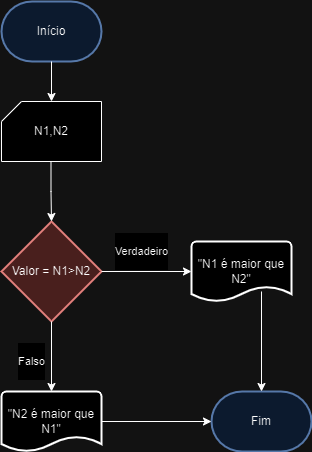

The diagram above was exported from draw.io. Its source (the exported page's mxGraphModel, read from the mxfile embedded in the PNG):
<mxGraphModel dx="880" dy="460" grid="1" gridSize="10" guides="1" tooltips="1" connect="1" arrows="1" fold="1" page="1" pageScale="1" pageWidth="827" pageHeight="1169" math="0" shadow="0">
  <root>
    <mxCell id="WIyWlLk6GJQsqaUBKTNV-0" />
    <mxCell id="WIyWlLk6GJQsqaUBKTNV-1" parent="WIyWlLk6GJQsqaUBKTNV-0" />
    <mxCell id="oamKo0zY8laNHjl2n5cg-2" value="N1,N2" style="verticalLabelPosition=middle;verticalAlign=middle;html=1;shape=card;whiteSpace=wrap;size=20;arcSize=12;fillColor=default;strokeColor=default;horizontal=1;align=center;labelPosition=center;" parent="WIyWlLk6GJQsqaUBKTNV-1" vertex="1">
      <mxGeometry x="100" y="120" width="100" height="60" as="geometry" />
    </mxCell>
    <mxCell id="oamKo0zY8laNHjl2n5cg-3" value="Início" style="strokeWidth=2;html=1;shape=mxgraph.flowchart.terminator;whiteSpace=wrap;fillColor=#dae8fc;strokeColor=#6c8ebf;" parent="WIyWlLk6GJQsqaUBKTNV-1" vertex="1">
      <mxGeometry x="100" y="20" width="100" height="60" as="geometry" />
    </mxCell>
    <mxCell id="oamKo0zY8laNHjl2n5cg-4" value="" style="endArrow=classic;html=1;rounded=0;exitX=0.5;exitY=1;exitDx=0;exitDy=0;exitPerimeter=0;" parent="WIyWlLk6GJQsqaUBKTNV-1" source="oamKo0zY8laNHjl2n5cg-3" target="oamKo0zY8laNHjl2n5cg-2" edge="1">
      <mxGeometry width="50" height="50" relative="1" as="geometry">
        <mxPoint x="390" y="310" as="sourcePoint" />
        <mxPoint x="440" y="260" as="targetPoint" />
      </mxGeometry>
    </mxCell>
    <mxCell id="oamKo0zY8laNHjl2n5cg-5" value="Valor = N1&amp;gt;N2" style="strokeWidth=2;html=1;shape=mxgraph.flowchart.decision;whiteSpace=wrap;fillColor=#f8cecc;strokeColor=#b85450;" parent="WIyWlLk6GJQsqaUBKTNV-1" vertex="1">
      <mxGeometry x="100" y="240" width="100" height="100" as="geometry" />
    </mxCell>
    <mxCell id="oamKo0zY8laNHjl2n5cg-6" value="" style="endArrow=classic;html=1;rounded=0;exitX=0.5;exitY=1;exitDx=0;exitDy=0;exitPerimeter=0;entryX=0.5;entryY=0;entryDx=0;entryDy=0;entryPerimeter=0;" parent="WIyWlLk6GJQsqaUBKTNV-1" target="oamKo0zY8laNHjl2n5cg-5" edge="1">
      <mxGeometry width="50" height="50" relative="1" as="geometry">
        <mxPoint x="149.5" y="180" as="sourcePoint" />
        <mxPoint x="149.5" y="220" as="targetPoint" />
        <Array as="points">
          <mxPoint x="149.5" y="210" />
        </Array>
      </mxGeometry>
    </mxCell>
    <mxCell id="oamKo0zY8laNHjl2n5cg-8" value="&lt;p style=&quot;line-height: 130%;&quot;&gt;Verdadeiro&lt;/p&gt;" style="endArrow=classic;html=1;rounded=0;entryX=0;entryY=0.5;entryDx=0;entryDy=0;entryPerimeter=0;exitX=1;exitY=0.5;exitDx=0;exitDy=0;exitPerimeter=0;" parent="WIyWlLk6GJQsqaUBKTNV-1" source="oamKo0zY8laNHjl2n5cg-5" target="oamKo0zY8laNHjl2n5cg-9" edge="1">
      <mxGeometry x="-0.1111" y="20" width="50" height="50" relative="1" as="geometry">
        <mxPoint x="160" y="190" as="sourcePoint" />
        <mxPoint x="160" y="250" as="targetPoint" />
        <Array as="points" />
        <mxPoint as="offset" />
      </mxGeometry>
    </mxCell>
    <mxCell id="oamKo0zY8laNHjl2n5cg-9" value="&quot;N1 é maior que N2&quot;" style="strokeWidth=2;html=1;shape=mxgraph.flowchart.document2;whiteSpace=wrap;size=0.25;" parent="WIyWlLk6GJQsqaUBKTNV-1" vertex="1">
      <mxGeometry x="290" y="260" width="100" height="60" as="geometry" />
    </mxCell>
    <mxCell id="oamKo0zY8laNHjl2n5cg-10" value="&quot;N2 é maior que N1&quot;" style="strokeWidth=2;html=1;shape=mxgraph.flowchart.document2;whiteSpace=wrap;size=0.25;" parent="WIyWlLk6GJQsqaUBKTNV-1" vertex="1">
      <mxGeometry x="100" y="410" width="100" height="60" as="geometry" />
    </mxCell>
    <mxCell id="oamKo0zY8laNHjl2n5cg-12" value="&lt;p style=&quot;line-height: 130%;&quot;&gt;Falso&lt;/p&gt;" style="endArrow=classic;html=1;rounded=0;entryX=0.5;entryY=0;entryDx=0;entryDy=0;entryPerimeter=0;exitX=0.5;exitY=1;exitDx=0;exitDy=0;exitPerimeter=0;" parent="WIyWlLk6GJQsqaUBKTNV-1" source="oamKo0zY8laNHjl2n5cg-5" target="oamKo0zY8laNHjl2n5cg-10" edge="1">
      <mxGeometry x="0.1429" y="-20" width="50" height="50" relative="1" as="geometry">
        <mxPoint x="130" y="370" as="sourcePoint" />
        <mxPoint x="220" y="370" as="targetPoint" />
        <Array as="points" />
        <mxPoint as="offset" />
      </mxGeometry>
    </mxCell>
    <mxCell id="oamKo0zY8laNHjl2n5cg-13" value="Fim" style="strokeWidth=2;html=1;shape=mxgraph.flowchart.terminator;whiteSpace=wrap;fillColor=#dae8fc;strokeColor=#6c8ebf;" parent="WIyWlLk6GJQsqaUBKTNV-1" vertex="1">
      <mxGeometry x="310" y="410" width="100" height="60" as="geometry" />
    </mxCell>
    <mxCell id="oamKo0zY8laNHjl2n5cg-14" value="" style="endArrow=classic;html=1;rounded=0;exitX=1;exitY=0.5;exitDx=0;exitDy=0;exitPerimeter=0;entryX=0;entryY=0.5;entryDx=0;entryDy=0;entryPerimeter=0;" parent="WIyWlLk6GJQsqaUBKTNV-1" source="oamKo0zY8laNHjl2n5cg-10" target="oamKo0zY8laNHjl2n5cg-13" edge="1">
      <mxGeometry width="50" height="50" relative="1" as="geometry">
        <mxPoint x="390" y="310" as="sourcePoint" />
        <mxPoint x="440" y="260" as="targetPoint" />
      </mxGeometry>
    </mxCell>
    <mxCell id="oamKo0zY8laNHjl2n5cg-15" value="" style="endArrow=classic;html=1;rounded=0;entryX=0.5;entryY=0;entryDx=0;entryDy=0;entryPerimeter=0;exitX=0.7;exitY=0.833;exitDx=0;exitDy=0;exitPerimeter=0;" parent="WIyWlLk6GJQsqaUBKTNV-1" source="oamKo0zY8laNHjl2n5cg-9" target="oamKo0zY8laNHjl2n5cg-13" edge="1">
      <mxGeometry width="50" height="50" relative="1" as="geometry">
        <mxPoint x="390" y="310" as="sourcePoint" />
        <mxPoint x="440" y="260" as="targetPoint" />
      </mxGeometry>
    </mxCell>
  </root>
</mxGraphModel>